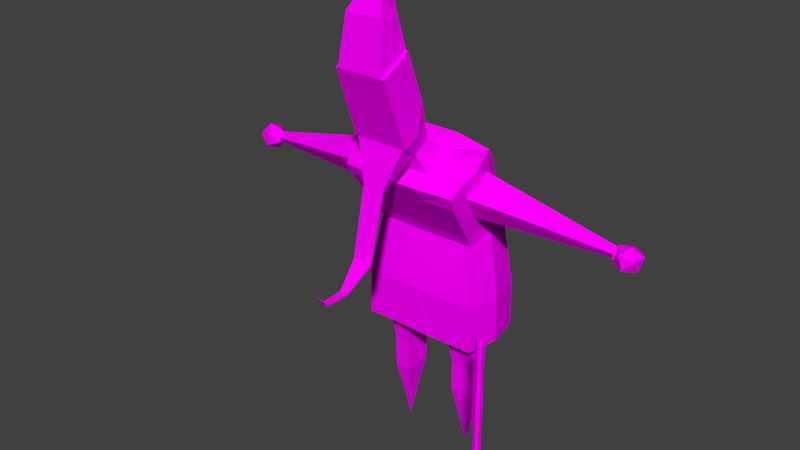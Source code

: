 # Source: NPC.blend  (saved by Blender 2.73.0; exported with 4.5.12 LTS)
import bpy
from mathutils import Matrix  # noqa: F401  (used for matrix-valued properties, if any)

bpy.ops.wm.read_factory_settings(use_empty=True)
scene = bpy.context.scene
scene.name = 'Scene'

# ---- collections
col_collection_1 = bpy.data.collections.new('Collection 1'); scene.collection.children.link(col_collection_1)

# ---- images (referenced by path relative to the original .blend; pixels are not part of the script)
import os
ASSET_DIR = os.environ.get("B2B_ASSET_DIR", "")  # directory of the original .blend (textures are referenced by path, not embedded)
HERE = os.path.dirname(os.path.abspath(__file__))  # packed textures are extracted next to this script under _unpacked/

def load_image(name, relpath, width, height, colorspace="sRGB"):
    """Load a texture the original file referenced (path relative to the .blend, or extracted next to this script)."""
    p = next((c for c in (os.path.join(HERE, relpath), os.path.join(ASSET_DIR, relpath)) if relpath and os.path.exists(c)), "")
    if p:
        img = bpy.data.images.load(p, check_existing=True)
        img.name = name
    else:  # same state as the original file: an image datablock whose file is absent (Cycles renders it pink)
        img = bpy.data.images.new(name, width, height)
        img.source = "FILE"
        img.filepath = "//" + (relpath or name)
    img.colorspace_settings.name = colorspace
    return img
img_npc_texture_psd = load_image('NPC_texture.psd', 'NPC_texture.psd', 1024, 1024, 'sRGB')

# ---- materials (node trees are filled in below, after node groups)
mat_npc = bpy.data.materials.new('NPC')
mat_npc.alpha_threshold = 0.0
mat_npc.roughness = 0.5
mat_npc.line_color = (0.0, 0.0, 0.0, 1.0)

# ---- material node trees
mat_npc.use_nodes = True; mat_npc.node_tree.nodes.clear()
_N = mat_npc.node_tree.nodes; _L = mat_npc.node_tree.links
n0 = _N.new('ShaderNodeOutputMaterial'); n0.name = 'Material Output'; n0.location = (300, 300)
n1 = _N.new('ShaderNodeBsdfDiffuse'); n1.name = 'Diffuse BSDF'; n1.location = (10, 300)
n2 = _N.new('ShaderNodeTexImage'); n2.name = 'Image Texture'; n2.location = (176, 123)
n2.width = 140
n2.image = img_npc_texture_psd
_L.new(n1.outputs[0], n0.inputs[0])
_L.new(n2.outputs[0], n1.inputs[0])
n0.is_active_output = True

# ---- world
world_world = bpy.data.worlds.new('World'); scene.world = world_world
world_world.color = (0.05088, 0.05088, 0.05088)
world_world.use_sun_shadow = False
world_world.sun_shadow_jitter_overblur = 0.0
world_world.cycles.sampling_method = 'MANUAL'
world_world.cycles.sample_map_resolution = 256

# ---- meshes
me_cylinder = bpy.data.meshes.new('Cylinder')
me_cylinder.from_pydata([(2.07, -0.009053, 1.891), (2.07, 3.388, 1.832), (2.129, 3.388, 1.861), (2.129, 3.388, 1.921), (2.07, 3.388, 1.95), (2.012, 3.388, 1.921), (2.012, 3.388, 1.861), (2.07, 0.4762, 1.845), (2.07, 0.9615, 1.826), (2.07, 1.447, 1.837), (2.07, 1.932, 1.848), (2.07, 2.417, 1.837), (2.07, 2.903, 1.847), (2.114, 2.903, 1.869), (2.123, 2.417, 1.864), (2.113, 1.932, 1.869), (2.123, 1.447, 1.864), (2.135, 0.9615, 1.858), (2.115, 0.4762, 1.868), (2.114, 2.903, 1.913), (2.123, 2.417, 1.918), (2.113, 1.932, 1.913), (2.123, 1.447, 1.918), (2.135, 0.9615, 1.924), (2.115, 0.4762, 1.914), (2.07, 2.903, 1.935), (2.07, 2.417, 1.945), (2.07, 1.932, 1.934), (2.07, 1.447, 1.945), (2.07, 0.9615, 1.957), (2.07, 0.4762, 1.937), (2.027, 2.903, 1.913), (2.017, 2.417, 1.918), (2.028, 1.932, 1.913), (2.017, 1.447, 1.918), (2.006, 0.9615, 1.924), (2.025, 0.4762, 1.914), (2.027, 2.903, 1.869), (2.017, 2.417, 1.864), (2.028, 1.932, 1.869), (2.017, 1.447, 1.864), (2.006, 0.9615, 1.858), (2.025, 0.4762, 1.868), (0.8955, 2.69, -0.5216), (0.8955, 2.69, 0.5216), (0.9043, 4.981, 0.1882), (0.9043, 4.536, 0.9835), (0.7951, 4.107, -0.239), (0.7951, 3.722, 0.455), (0.9043, 1.977, -0.5216), (0.914, 1.977, 0.5102), (0.1607, 1.977, -0.5216), (0.1607, 1.977, 0.5216), (0.7163, 1.977, -0.2879), (0.7163, 1.977, 0.2879), (0.3487, 1.977, -0.2879), (0.3487, 1.977, 0.2879), (0.4918, 0.469, 0.1101), (0.4122, 0.9717, 0.209), (0.4088, 1.474, 0.2133), (0.4088, 1.474, -0.2133), (0.4122, 0.9717, -0.209), (0.4918, 0.469, -0.1101), (0.5732, 0.469, 0.1101), (0.6528, 0.9717, 0.209), (0.6563, 1.474, 0.2133), (0.6563, 1.474, -0.2133), (0.6528, 0.9717, -0.209), (0.5732, 0.469, -0.1101), (0.9988, 2.69, -1.176e-07), (1.008, 4.814, 0.6074), (0.3128, 5.074, 0.8577), (0.8738, 3.914, 0.108), (1.008, 1.977, -8.643e-08), (0.1607, 1.977, -8.643e-08), (0.3049, 5.004, 0.9823), (0.8196, 1.977, -8.643e-08), (0.3487, 1.977, -8.643e-08), (0.7596, 1.474, -6.445e-08), (0.7562, 0.9717, -4.247e-08), (0.6766, 0.469, -2.05e-08), (0.4088, 1.474, -6.445e-08), (0.4122, 0.9717, -4.247e-08), (0.4918, 0.469, -2.05e-08), (0.7939, 3.947, -0.3278), (0.7939, 3.562, 0.3661), (0.8725, 3.754, 0.01912), (0.3644, 2.69, -0.5216), (0.3679, 5.067, 0.1513), (0.387, 4.107, -0.239), (0.3679, 1.977, -0.5216), (0.4511, 1.977, -0.2879), (0.4777, 1.474, -0.2133), (0.4792, 0.9717, -0.209), (0.5145, 0.469, -0.1101), (0.3966, 4.814, 0.6074), (0.3865, 3.947, -0.3278), (0.7074, 1.474, -0.1077), (0.704, 0.9717, -0.1055), (0.6244, 0.469, -0.05557), (0.9466, 2.69, -0.2634), (0.9555, 4.942, 0.3771), (0.8341, 4.011, -0.06719), (0.9555, 1.977, -0.2634), (0.7675, 1.977, -0.1454), (0.8328, 3.851, -0.1561), (0.3825, 4.911, 0.3816), (0.9471, 2.69, 0.2608), (0.956, 4.687, 0.8354), (0.8344, 3.818, 0.2815), (0.956, 1.977, 0.2608), (0.768, 1.977, 0.144), (0.7079, 1.474, 0.1067), (0.7045, 0.9717, 0.1045), (0.6249, 0.469, 0.05503), (0.8332, 3.658, 0.1926), (0.4126, 4.714, 0.8288), (0.3966, 6.342, 1.456), (0.3821, 6.469, 1.226), (0.3823, 6.215, 1.684), (0.3048, 5.143, 0.7319), (0.4247, 5.339, 1.05), (0.4081, 5.193, 1.312), (0.4079, 5.744, 0.9692), (0.8758, 4.816, 0.04937), (0.8758, 4.341, 0.9045), (0.9727, 4.579, 0.4769), (0.3729, 4.816, 0.04937), (0.9238, 4.699, 0.2611), (0.9242, 4.46, 0.6907), (0.9168, 4.203, 0.2686), (0.8731, 4.311, 0.0757), (0.8735, 4.097, 0.4596), (0.8302, 4.416, -0.1135), (0.8302, 3.991, 0.6506), (0.3808, 4.416, -0.1135), (2.906, 4.213, 0.2733), (2.893, 4.243, 0.2195), (2.893, 4.184, 0.3266), (2.892, 4.12, 0.2214), (2.881, 4.146, 0.1733), (2.881, 4.093, 0.269), (0.3348, 2.69, 0.5216), (0.338, 4.56, 1.063), (0.3643, 3.722, 0.455), (0.3478, 1.977, 0.5102), (0.4364, 1.977, 0.2879), (0.3639, 3.562, 0.3661), (0.4678, 1.474, 0.2133), (0.4696, 0.9717, 0.209), (0.5112, 0.469, 0.1101), (0.3504, 4.687, 0.8354), (0.3627, 6.342, 1.456), (0.3502, 6.469, 1.226), (0.3504, 6.215, 1.684), (0.2875, 5.004, 0.9823), (0.3714, 5.193, 1.312), (0.3449, 4.341, 0.9045), (0.3559, 3.991, 0.6506), (0.1534, 4.591, 1.405), (0.1655, 4.618, 1.453), (0.1395, 3.588, 1.68), (0.1488, 3.63, 1.686), (0.06416, 3.325, 2.054), (0.06151, 3.304, 2.063), (3.071, 4.034, 0.4103), (3.215, 4.182, 0.3725), (3.015, 4.237, 0.407), (2.892, 4.093, 0.3167), (3.015, 3.949, 0.2263), (3.215, 4.004, 0.2608), (3.126, 4.332, 0.2555), (2.926, 4.277, 0.221), (2.926, 4.099, 0.1093), (3.126, 4.044, 0.07476), (3.249, 4.188, 0.1651), (3.071, 4.246, 0.07147), (0.5416, -0.009183, -7.708e-05), (0.04842, 7.847, -0.1698), (0.2943, 6.857, 1.428), (0.2858, 6.787, 1.263), (0.2859, 6.926, 1.592), (0.141, 7.154, 1.303), (0.1402, 7.064, 1.199), (0.1402, 7.242, 1.405), (0.0695, 7.491, 1.01), (0.06998, 7.409, 0.9593), (0.06997, 7.572, 1.061), (0.05447, 7.692, 0.6865), (0.05423, 7.613, 0.6558), (0.05423, 7.77, 0.717), (0.05328, 7.843, 0.2992), (0.0531, 7.777, 0.2986), (0.0531, 7.908, 0.2999), (0.05251, 7.845, 0.0516), (0.05236, 7.79, 0.05108), (0.05236, 7.9, 0.0521), (-0.8955, 2.69, -0.5216), (-0.8857, 2.69, 0.5102), (-0.9043, 4.981, 0.1882), (-0.8946, 4.536, 0.9721), (-2.328e-07, 2.69, -0.5216), (-2.328e-07, 2.69, 0.5216), (-2.328e-07, 5.067, 0.1513), (-2.328e-07, 4.56, 1.063), (-0.7951, 4.107, -0.239), (-0.7854, 3.722, 0.4435), (-2.328e-07, 4.107, -0.239), (-2.328e-07, 3.722, 0.455), (-0.9043, 1.977, -0.5216), (-0.8946, 1.977, 0.5102), (-2.328e-07, 1.977, -0.5216), (-2.328e-07, 1.977, 0.5216), (-0.1607, 1.977, -0.5216), (-0.1607, 1.977, 0.5216), (-0.7163, 1.977, -0.2879), (-0.7163, 1.977, 0.2879), (-0.3487, 1.977, -0.2879), (-0.3487, 1.977, 0.2879), (-0.4918, 0.469, 0.1101), (-0.4122, 0.9717, 0.209), (-0.4088, 1.474, 0.2133), (-0.4088, 1.474, -0.2133), (-0.4122, 0.9717, -0.209), (-0.4918, 0.469, -0.1101), (-0.5732, 0.469, 0.1101), (-0.6528, 0.9717, 0.209), (-0.6563, 1.474, 0.2133), (-0.6563, 1.474, -0.2133), (-0.6528, 0.9717, -0.209), (-0.5732, 0.469, -0.1101), (-0.9988, 2.69, -1.176e-07), (-1.008, 4.814, 0.6074), (-0.3128, 5.074, 0.8577), (-0.8738, 3.914, 0.108), (-1.008, 1.977, -8.643e-08), (-2.328e-07, 1.977, -8.643e-08), (-0.1607, 1.977, -8.643e-08), (-0.3049, 5.004, 0.9823), (-0.8196, 1.977, -8.643e-08), (-0.3487, 1.977, -8.643e-08), (-0.7596, 1.474, -6.445e-08), (-0.7562, 0.9717, -4.247e-08), (-0.6766, 0.469, -2.05e-08), (-0.4088, 1.474, -6.445e-08), (-0.4122, 0.9717, -4.247e-08), (-0.4918, 0.469, -2.05e-08), (-2.328e-07, 3.562, 0.3661), (-0.7939, 3.947, -0.3278), (-0.7842, 3.562, 0.3546), (-2.328e-07, 3.947, -0.3278), (-0.8725, 3.754, 0.01912), (-0.3966, 4.814, 0.6074), (-0.7074, 1.474, -0.1077), (-0.704, 0.9717, -0.1055), (-0.6244, 0.469, -0.05557), (-0.9466, 2.69, -0.2634), (-0.9555, 4.942, 0.3771), (-2.328e-07, 4.942, 0.3771), (-0.8341, 4.011, -0.06719), (-0.9555, 1.977, -0.2634), (-0.7675, 1.977, -0.1454), (-0.8328, 3.851, -0.1561), (-0.3825, 4.911, 0.3816), (-0.9471, 2.69, 0.2608), (-0.956, 4.687, 0.8354), (-2.328e-07, 4.687, 0.8354), (-0.8344, 3.818, 0.2815), (-0.956, 1.977, 0.2608), (-0.768, 1.977, 0.144), (-0.7079, 1.474, 0.1067), (-0.7045, 0.9717, 0.1045), (-0.6249, 0.469, 0.05503), (-0.8332, 3.658, 0.1926), (-0.4126, 4.714, 0.8288), (-2.328e-07, 7.064, 1.199), (-0.3966, 6.342, 1.456), (-2.328e-07, 6.469, 1.226), (-0.3821, 6.469, 1.226), (-2.328e-07, 6.215, 1.684), (-0.3823, 6.215, 1.684), (-0.3048, 5.143, 0.7319), (-2.328e-07, 5.004, 0.9823), (-2.328e-07, 5.143, 0.7319), (-0.4247, 5.339, 1.05), (-0.4081, 5.193, 1.312), (-2.328e-07, 5.744, 0.9692), (-0.4079, 5.744, 0.9692), (-2.328e-07, 5.193, 1.312), (-0.8758, 4.816, 0.04937), (-0.8661, 4.341, 0.8931), (-2.328e-07, 4.816, 0.04937), (-2.328e-07, 4.341, 0.9045), (-0.9727, 4.579, 0.4769), (-0.9238, 4.699, 0.2611), (-0.9242, 4.46, 0.6907), (-2.328e-07, 3.991, 0.6506), (-0.9165, 4.203, 0.2782), (-0.8728, 4.311, 0.08533), (-0.8735, 4.097, 0.4596), (-0.8302, 4.416, -0.1135), (-0.8205, 3.991, 0.6392), (-2.328e-07, 4.416, -0.1135), (-2.906, 4.213, 0.2733), (-2.893, 4.243, 0.2195), (-2.893, 4.184, 0.3266), (-2.892, 4.12, 0.2214), (-2.881, 4.146, 0.1733), (-2.881, 4.093, 0.269), (-2.328e-07, 7.613, 0.6558), (-0.3348, 2.69, -0.5216), (-0.3348, 2.69, 0.5216), (-0.338, 5.067, 0.1513), (-0.3283, 4.56, 1.052), (-0.3643, 3.722, 0.455), (-0.3643, 4.107, -0.239), (-0.338, 1.977, -0.5216), (-0.3283, 1.977, 0.5102), (-0.4364, 1.977, -0.2879), (-0.4364, 1.977, 0.2879), (-0.4678, 1.474, -0.2133), (-0.4696, 0.9717, -0.209), (-0.5112, 0.469, -0.1101), (-0.3639, 3.947, -0.3278), (-0.3639, 3.562, 0.3661), (-0.4678, 1.474, 0.2133), (-0.4696, 0.9717, 0.209), (-0.5112, 0.469, 0.1101), (-0.3502, 4.942, 0.3771), (-0.3504, 4.687, 0.8354), (-0.3627, 6.342, 1.456), (-0.3502, 6.469, 1.226), (-0.3504, 6.215, 1.684), (-0.2875, 5.004, 0.9823), (-0.2874, 5.143, 0.7319), (-0.3714, 5.193, 1.312), (-0.3712, 5.744, 0.9692), (-0.3449, 4.341, 0.9045), (-0.3449, 4.816, 0.04937), (-0.3559, 3.991, 0.6506), (-0.3559, 4.416, -0.1135), (-2.328e-07, 4.591, 1.405), (-2.328e-07, 4.618, 1.453), (-0.1534, 4.591, 1.405), (-0.1655, 4.618, 1.453), (-2.328e-07, 3.588, 1.68), (-2.328e-07, 3.63, 1.686), (-0.1395, 3.588, 1.68), (-0.1488, 3.63, 1.686), (-2.328e-07, 3.522, 2.589), (-0.04642, 3.304, 2.421), (-0.04842, 3.324, 2.411), (0.04642, 3.304, 2.421), (0.04842, 3.324, 2.411), (-2.328e-07, 3.304, 2.421), (-2.328e-07, 3.324, 2.411), (-0.06416, 3.325, 2.054), (-0.06151, 3.304, 2.063), (-2.328e-07, 3.325, 2.054), (-2.328e-07, 3.304, 2.063), (-3.071, 4.034, 0.4103), (-3.215, 4.182, 0.3725), (-3.015, 4.237, 0.407), (-2.892, 4.093, 0.3167), (-3.015, 3.949, 0.2263), (-3.215, 4.004, 0.2608), (-3.126, 4.332, 0.2555), (-2.926, 4.277, 0.221), (-2.926, 4.099, 0.1093), (-3.126, 4.044, 0.07476), (-3.249, 4.188, 0.1651), (-3.071, 4.246, 0.07147), (-0.5416, -0.009183, -7.708e-05), (-0.04842, 7.847, -0.1698), (-2.328e-07, 6.787, 1.263), (-2.328e-07, 6.926, 1.592), (-2.328e-07, 7.409, 0.9593), (-0.2943, 6.857, 1.428), (-0.2858, 6.787, 1.263), (-0.2859, 6.926, 1.592), (-2.328e-07, 7.242, 1.405), (-2.328e-07, 7.79, 0.05108), (-0.141, 7.154, 1.303), (-0.1402, 7.064, 1.199), (-0.1402, 7.242, 1.405), (-2.328e-07, 7.572, 1.061), (-2.328e-07, 7.777, 0.2986), (-0.0695, 7.491, 1.01), (-0.06998, 7.409, 0.9593), (-0.06997, 7.572, 1.061), (-2.328e-07, 7.77, 0.717), (-0.05447, 7.692, 0.6865), (-0.05423, 7.613, 0.6558), (-0.05423, 7.77, 0.717), (-2.328e-07, 7.908, 0.2999), (-0.05328, 7.843, 0.2992), (-0.0531, 7.777, 0.2986), (-0.0531, 7.908, 0.2999), (-2.328e-07, 7.9, 0.0521), (-0.05251, 7.845, 0.0516), (-0.05236, 7.79, 0.05108), (-0.05236, 7.9, 0.0521), (-0.3512, 6.436, 1.214), (-0.3833, 6.436, 1.214)], [], [(12, 1, 2, 13), (13, 2, 3, 19), (19, 3, 4, 25), (25, 4, 5, 31), (2, 1, 6, 5, 4, 3), (37, 6, 1, 12), (31, 5, 6, 37), (36, 35, 41, 42), (35, 34, 40, 41), (34, 33, 39, 40), (33, 32, 38, 39), (32, 31, 37, 38), (42, 41, 8, 7), (41, 40, 9, 8), (40, 39, 10, 9), (39, 38, 11, 10), (38, 37, 12, 11), (30, 29, 35, 36), (29, 28, 34, 35), (28, 27, 33, 34), (27, 26, 32, 33), (26, 25, 31, 32), (24, 23, 29, 30), (23, 22, 28, 29), (22, 21, 27, 28), (21, 20, 26, 27), (20, 19, 25, 26), (18, 17, 23, 24), (17, 16, 22, 23), (16, 15, 21, 22), (15, 14, 20, 21), (14, 13, 19, 20), (7, 8, 17, 18), (8, 9, 16, 17), (9, 10, 15, 16), (10, 11, 14, 15), (11, 12, 13, 14), (0, 36, 42), (0, 42, 7), (0, 30, 36), (0, 24, 30), (0, 18, 24), (0, 7, 18), (129, 108, 46, 125), (115, 109, 48, 85), (180, 374, 275, 183), (87, 43, 49, 90), (107, 44, 50, 110), (57, 83, 177), (51, 74, 236, 211), (266, 151, 155, 282), (151, 266, 204, 143), (158, 296, 208, 144), (157, 292, 296, 158), (145, 52, 56, 146), (90, 49, 53, 91), (110, 50, 54, 111), (111, 54, 65, 112), (112, 65, 64, 113), (113, 64, 63, 114), (91, 53, 66, 92), (92, 66, 67, 93), (93, 67, 68, 94), (146, 56, 59, 148), (148, 59, 58, 149), (149, 58, 57, 150), (74, 51, 55, 77), (77, 55, 60, 81), (81, 60, 61, 82), (74, 52, 212, 236), (58, 82, 83, 57), (59, 81, 82, 58), (98, 79, 80, 99), (97, 78, 79, 98), (104, 76, 78, 97), (103, 73, 76, 104), (56, 77, 81, 59), (100, 69, 73, 103), (105, 102, 72, 86), (287, 403, 402, 336), (128, 101, 70, 126), (100, 105, 86, 69), (142, 202, 212, 52, 145), (107, 115, 85, 44), (83, 62, 177), (64, 149, 150, 63), (47, 84, 96, 89), (101, 106, 95, 70), (65, 148, 149, 64), (54, 146, 148, 65), (50, 145, 146, 54), (96, 250, 207, 89), (61, 93, 94, 62), (60, 92, 93, 61), (55, 91, 92, 60), (134, 158, 144, 48), (84, 43, 87, 96), (125, 157, 158, 134), (44, 142, 145, 50), (48, 144, 147, 85), (46, 143, 157, 125), (133, 47, 89, 135), (51, 90, 91, 55), (45, 88, 106, 101), (43, 84, 105, 100), (124, 45, 101, 128), (84, 47, 102, 105), (277, 374, 180, 153), (43, 100, 103, 49), (49, 103, 104, 53), (53, 104, 97, 66), (66, 97, 98, 67), (67, 98, 99, 68), (70, 95, 116, 108), (69, 86, 115, 107), (79, 113, 114, 80), (78, 112, 113, 79), (76, 111, 112, 78), (73, 110, 111, 76), (156, 154, 279, 288), (69, 107, 110, 73), (86, 72, 109, 115), (335, 332, 280, 285), (126, 70, 108, 129), (183, 275, 376, 186), (184, 380, 375, 181), (121, 123, 118, 117), (95, 106, 120, 71), (151, 116, 75, 155), (116, 95, 71, 75), (71, 120, 123, 121), (155, 75, 122, 156), (75, 71, 121, 122), (130, 131, 140, 139), (133, 124, 128, 131), (45, 124, 127, 88), (63, 150, 177), (132, 130, 139, 141), (288, 342, 160, 156), (132, 129, 125, 134), (109, 132, 134, 48), (144, 208, 247, 147), (102, 131, 130, 72), (116, 151, 143, 46, 108), (47, 133, 131, 102), (72, 130, 132, 109), (124, 133, 135, 127), (129, 132, 141, 138), (131, 128, 137, 140), (128, 126, 136, 137), (126, 129, 138, 136), (154, 152, 179, 181), (152, 153, 180, 179), (127, 291, 203, 88), (283, 286, 123, 120), (106, 258, 283, 120), (155, 156, 160, 159), (88, 203, 258, 106), (143, 204, 292, 157), (117, 152, 154, 119), (118, 153, 152, 117), (51, 211, 201, 87, 90), (286, 277, 153, 118, 123), (87, 201, 250, 96), (89, 207, 302, 135), (62, 94, 177), (159, 160, 162, 161), (282, 155, 159, 341), (342, 346, 162, 160), (341, 159, 161, 345), (162, 346, 358, 163), (345, 161, 164, 359), (161, 162, 163, 164), (165, 166, 167), (166, 165, 170), (165, 167, 168), (165, 168, 169), (165, 169, 170), (166, 170, 175), (167, 166, 171), (168, 167, 172), (169, 168, 173), (170, 169, 174), (166, 175, 171), (167, 171, 172), (169, 173, 174), (170, 174, 175), (171, 175, 176), (172, 171, 176), (173, 172, 176), (174, 173, 176), (175, 174, 176), (140, 137, 172, 173), (138, 168, 172, 136), (136, 172, 137), (168, 138, 141, 139, 140, 173), (150, 57, 177), (82, 61, 62, 83), (114, 63, 177), (214, 218, 240, 237), (245, 246, 224, 223), (99, 80, 177), (198, 311, 324, 249), (94, 68, 177), (80, 114, 177), (68, 99, 177), (186, 376, 309, 189), (187, 385, 380, 184), (181, 179, 182, 184), (179, 180, 183, 182), (189, 309, 386, 192), (190, 390, 385, 187), (184, 182, 185, 187), (182, 183, 186, 185), (192, 386, 381, 195), (193, 394, 390, 190), (187, 185, 188, 190), (185, 186, 189, 188), (195, 381, 178), (196, 398, 394, 193), (190, 188, 191, 193), (188, 189, 192, 191), (205, 315, 323, 248), (178, 398, 196), (193, 191, 194, 196), (191, 192, 195, 194), (181, 375, 279, 154), (196, 194, 178), (194, 195, 178), (295, 290, 200, 265), (312, 328, 258, 203), (273, 249, 206, 267), (378, 383, 275, 374), (263, 328, 312, 199, 257), (264, 268, 210, 198), (219, 372, 246), (213, 211, 236, 237), (266, 282, 333, 329), (313, 204, 266, 329), (314, 208, 296, 339), (339, 296, 292, 337), (317, 319, 218, 214), (248, 323, 310, 197), (268, 269, 216, 210), (269, 270, 227, 216), (270, 271, 226, 227), (271, 272, 225, 226), (316, 318, 215, 209), (318, 320, 228, 215), (320, 321, 229, 228), (319, 325, 221, 218), (325, 326, 220, 221), (326, 327, 219, 220), (237, 240, 217, 213), (240, 244, 222, 217), (244, 245, 223, 222), (237, 236, 212, 214), (220, 219, 246, 245), (221, 220, 245, 244), (254, 255, 243, 242), (253, 254, 242, 241), (261, 253, 241, 239), (260, 261, 239, 235), (328, 334, 283, 258), (218, 221, 244, 240), (256, 260, 235, 231), (312, 203, 291, 338), (262, 251, 234, 259), (285, 280, 276, 284), (294, 293, 232, 257), (256, 231, 251, 262), (323, 250, 201, 310), (214, 212, 202, 311, 317), (264, 198, 249, 273), (246, 372, 224), (225, 327, 326, 226), (321, 322, 230, 229), (257, 232, 252, 263), (226, 326, 325, 227), (227, 325, 319, 216), (216, 319, 317, 210), (206, 314, 339, 301), (199, 312, 338, 289), (301, 339, 337, 290), (210, 317, 311, 198), (249, 324, 314, 206), (290, 337, 313, 200), (372, 230, 322), (289, 338, 340, 300), (197, 256, 262, 248), (289, 294, 257, 199), (248, 262, 259, 205), (374, 277, 331, 378), (197, 209, 260, 256), (209, 215, 261, 260), (215, 228, 253, 261), (228, 229, 254, 253), (229, 230, 255, 254), (232, 265, 274, 252), (231, 264, 273, 251), (242, 243, 272, 271), (241, 242, 271, 270), (239, 241, 270, 269), (235, 239, 269, 268), (335, 288, 279, 332), (231, 235, 268, 264), (251, 273, 267, 234), (293, 295, 265, 232), (383, 388, 376, 275), (277, 286, 336, 402, 331), (379, 375, 380, 384), (284, 276, 278, 403, 287), (252, 233, 281, 263), (286, 283, 334, 336), (329, 333, 238, 274), (274, 238, 233, 252), (233, 284, 287, 281), (333, 335, 285, 238), (238, 285, 284, 233), (338, 291, 302, 340), (297, 306, 307, 298), (300, 298, 294, 289), (310, 316, 209, 197), (225, 372, 327), (299, 308, 306, 297), (342, 288, 335, 344), (315, 207, 250, 323), (299, 301, 290, 295), (267, 206, 301, 299), (324, 247, 208, 314), (259, 234, 297, 298), (200, 313, 329, 274, 265), (205, 259, 298, 300), (234, 267, 299, 297), (300, 340, 315, 205), (340, 302, 207, 315), (295, 305, 308, 299), (298, 307, 304, 294), (294, 304, 303, 293), (293, 303, 305, 295), (332, 379, 377, 330), (330, 377, 378, 331), (281, 287, 336, 334), (333, 343, 344, 335), (263, 281, 334, 328), (337, 292, 204, 313), (276, 280, 332, 330), (278, 276, 330, 331), (213, 217, 318, 316), (217, 222, 320, 318), (222, 223, 321, 320), (223, 224, 322, 321), (156, 122, 119, 154), (343, 347, 348, 344), (282, 341, 343, 333), (346, 342, 344, 348), (341, 345, 347, 343), (356, 358, 346, 348), (359, 357, 347, 345), (357, 359, 354, 350), (163, 358, 355, 353), (359, 164, 352, 354), (356, 357, 350, 351), (164, 163, 353, 352), (358, 356, 351, 355), (147, 247, 202, 142), (347, 357, 356, 348), (360, 362, 361), (361, 365, 360), (360, 363, 362), (360, 364, 363), (360, 365, 364), (361, 370, 365), (362, 366, 361), (363, 367, 362), (364, 368, 363), (365, 369, 364), (361, 366, 370), (362, 367, 366), (364, 369, 368), (365, 370, 369), (366, 371, 370), (367, 371, 366), (368, 371, 367), (369, 371, 368), (370, 371, 369), (307, 368, 367, 304), (305, 303, 367, 363), (303, 304, 367), (363, 368, 307, 306, 308, 305), (327, 372, 219), (135, 302, 291, 127), (272, 372, 225), (85, 147, 142, 44), (52, 74, 77, 56), (255, 372, 243), (243, 372, 272), (224, 372, 322), (230, 372, 255), (388, 392, 309, 376), (384, 380, 385, 389), (379, 384, 382, 377), (377, 382, 383, 378), (392, 396, 386, 309), (389, 385, 390, 393), (384, 389, 387, 382), (382, 387, 388, 383), (396, 400, 381, 386), (393, 390, 394, 397), (389, 393, 391, 387), (387, 391, 392, 388), (400, 373, 381), (397, 394, 398, 401), (393, 397, 395, 391), (391, 395, 396, 392), (401, 398, 373), (397, 401, 399, 395), (395, 399, 400, 396), (311, 202, 247, 324), (332, 279, 375, 379), (401, 373, 399), (399, 373, 400), (213, 316, 310, 201, 211), (355, 351, 349), (350, 354, 349), (352, 353, 349), (351, 350, 349), (354, 352, 349), (353, 355, 349), (403, 278, 331, 402), (398, 178, 381), (373, 398, 381), (122, 121, 117, 119)])
_uv = me_cylinder.uv_layers.new(name='UVMap')
_uv.uv.foreach_set('vector', [0.5408, 0.8354, 0.5371, 0.8354, 0.5379, 0.8244, 0.5414, 0.8272, 0.1345, 0.8362, 0.136, 0.8394, 0.1232, 0.8394, 0.1249, 0.8362, 0.1102, 0.8432, 0.1066, 0.846, 0.105, 0.835, 0.109, 0.835, 0.109, 0.835, 0.105, 0.835, 0.1066, 0.824, 0.1102, 0.8268, 0.7885, 0.4024, 0.7996, 0.4088, 0.7996, 0.4214, 0.7885, 0.4278, 0.7774, 0.4214, 0.7774, 0.4088, 0.5414, 0.8436, 0.5379, 0.8464, 0.5371, 0.8354, 0.5408, 0.8354, 0.7797, 0.4308, 0.778, 0.4278, 0.7909, 0.4278, 0.7893, 0.4308, 0.7896, 0.3787, 0.7896, 0.3745, 0.8019, 0.3814, 0.7982, 0.3836, 0.7774, 0.4442, 0.7787, 0.4408, 0.7903, 0.4408, 0.7915, 0.4442, 0.7787, 0.4408, 0.7798, 0.4374, 0.7892, 0.4374, 0.7903, 0.4408, 0.7798, 0.4374, 0.7787, 0.4342, 0.7903, 0.4342, 0.7892, 0.4374, 0.7787, 0.4342, 0.7797, 0.4308, 0.7893, 0.4308, 0.7903, 0.4342, 0.7982, 0.3836, 0.8019, 0.3814, 0.8019, 0.3954, 0.7982, 0.3933, 0.5543, 0.8475, 0.5512, 0.8453, 0.5504, 0.8354, 0.5534, 0.8354, 0.5512, 0.8453, 0.548, 0.8434, 0.5474, 0.8354, 0.5504, 0.8354, 0.548, 0.8434, 0.5446, 0.8453, 0.5438, 0.8354, 0.5474, 0.8354, 0.5446, 0.8453, 0.5414, 0.8436, 0.5408, 0.8354, 0.5438, 0.8354, 0.7811, 0.3836, 0.7774, 0.3814, 0.7896, 0.3745, 0.7896, 0.3787, 0.1207, 0.8351, 0.1181, 0.835, 0.1196, 0.8251, 0.1225, 0.8229, 0.1181, 0.835, 0.1155, 0.835, 0.1167, 0.827, 0.1196, 0.8251, 0.1155, 0.835, 0.1117, 0.835, 0.1132, 0.8251, 0.1167, 0.827, 0.1117, 0.835, 0.109, 0.835, 0.1102, 0.8268, 0.1132, 0.8251, 0.7811, 0.3933, 0.7774, 0.3954, 0.7774, 0.3814, 0.7811, 0.3836, 0.1225, 0.8471, 0.1196, 0.845, 0.1181, 0.835, 0.1207, 0.8351, 0.1196, 0.845, 0.1167, 0.843, 0.1155, 0.835, 0.1181, 0.835, 0.1167, 0.843, 0.1132, 0.845, 0.1117, 0.835, 0.1155, 0.835, 0.1132, 0.845, 0.1102, 0.8432, 0.109, 0.835, 0.1117, 0.835, 0.7896, 0.3982, 0.7896, 0.4024, 0.7774, 0.3954, 0.7811, 0.3933, 0.1367, 0.8229, 0.1354, 0.8263, 0.1238, 0.8263, 0.1225, 0.8229, 0.1354, 0.8263, 0.1344, 0.8297, 0.125, 0.8297, 0.1238, 0.8263, 0.1344, 0.8297, 0.1354, 0.8329, 0.1238, 0.8329, 0.125, 0.8297, 0.1354, 0.8329, 0.1345, 0.8362, 0.1249, 0.8362, 0.1238, 0.8329, 0.7982, 0.3933, 0.8019, 0.3954, 0.7896, 0.4024, 0.7896, 0.3982, 0.5534, 0.8354, 0.5504, 0.8354, 0.5512, 0.8255, 0.5543, 0.8233, 0.5504, 0.8354, 0.5474, 0.8354, 0.548, 0.8274, 0.5512, 0.8255, 0.5474, 0.8354, 0.5438, 0.8354, 0.5446, 0.8255, 0.548, 0.8274, 0.5438, 0.8354, 0.5408, 0.8354, 0.5414, 0.8272, 0.5446, 0.8255, 0.7896, 0.3884, 0.7896, 0.3787, 0.7982, 0.3836, 0.7896, 0.3884, 0.7982, 0.3836, 0.7982, 0.3933, 0.7896, 0.3884, 0.7811, 0.3836, 0.7896, 0.3787, 0.7896, 0.3884, 0.7811, 0.3933, 0.7811, 0.3836, 0.7896, 0.3884, 0.7896, 0.3982, 0.7811, 0.3933, 0.7896, 0.3884, 0.7982, 0.3933, 0.7896, 0.3982, 0.4805, 0.7952, 0.4794, 0.7638, 0.4941, 0.7341, 0.4968, 0.7516, 0.4808, 0.9029, 0.4836, 0.8842, 0.4968, 0.8487, 0.4941, 0.8675, 0.7945, 0.7559, 0.7406, 0.7482, 0.7426, 0.7346, 0.769, 0.7384, 0.1382, 0.6173, 0.1382, 0.7171, 0.1334, 0.7188, 0.1334, 0.618, 0.8, 0.614, 0.8005, 0.6694, 0.7955, 0.667, 0.795, 0.614, 0.5472, 0.7552, 0.5472, 0.7787, 0.5377, 0.7787, 0.2257, 0.2196, 0.1128, 0.2196, 0.1128, 0.1894, 0.2257, 0.1894, 0.5034, 0.02162, 0.5702, 0.02108, 0.5585, 0.05253, 0.5037, 0.05297, 0.275, 0.1236, 0.275, 0.1894, 0.2257, 0.1894, 0.2257, 0.1259, 0.5128, 0.6304, 0.5122, 0.5635, 0.5546, 0.5632, 0.5552, 0.6316, 0.4579, 0.6288, 0.4573, 0.5639, 0.5122, 0.5635, 0.5128, 0.6304, 0.002474, 0.2548, 6.652e-08, 0.2196, 0.05056, 0.255, 0.05056, 0.2714, 0.2257, 0.2586, 0.2257, 0.3594, 0.1751, 0.3241, 0.1751, 0.2742, 0.05642, 0.3691, 0.002474, 0.3612, 0.05056, 0.3241, 0.0817, 0.3338, 0.008078, 0.8229, 0.03922, 0.8326, 0.02307, 0.8439, 0.0, 0.8342, 0.3385, 0.8484, 0.3385, 0.8259, 0.3419, 0.8269, 0.3419, 0.8489, 0.499, 0.8692, 0.4968, 0.8449, 0.5204, 0.8563, 0.5174, 0.8713, 0.1751, 0.2742, 0.1751, 0.3241, 0.159, 0.3128, 0.159, 0.2792, 0.3315, 0.8594, 0.3315, 0.8259, 0.3351, 0.8265, 0.3351, 0.8592, 0.5496, 0.8233, 0.5165, 0.8233, 0.5317, 0.8022, 0.5429, 0.8022, 0.03922, 0.8853, 0.03922, 0.9017, 0.02307, 0.8905, 0.02307, 0.8794, 0.5543, 0.8344, 0.5543, 0.8233, 0.5578, 0.824, 0.5578, 0.8347, 0.5275, 0.8285, 0.5371, 0.8233, 0.534, 0.849, 0.5307, 0.8508, 0.1128, 0.2196, 0.2257, 0.2196, 0.1751, 0.255, 0.1128, 0.255, 0.1128, 0.255, 0.1751, 0.255, 0.159, 0.2662, 0.1128, 0.2662, 0.8811, 0.3885, 0.8811, 0.3429, 0.8845, 0.3439, 0.8845, 0.3885, 0.1128, 0.2196, 6.652e-08, 0.2196, 2.217e-08, 0.1894, 0.1128, 0.1894, 0.5623, 0.7341, 0.5623, 0.7787, 0.5472, 0.7787, 0.5472, 0.7552, 0.8811, 0.434, 0.8811, 0.3885, 0.8845, 0.3885, 0.8845, 0.4331, 0.5068, 0.8012, 0.4968, 0.7787, 0.512, 0.7787, 0.5219, 0.7906, 0.7982, 0.6922, 0.7979, 0.7154, 0.7945, 0.7154, 0.7948, 0.6927, 0.1443, 0.3337, 0.1128, 0.3435, 0.1128, 0.3322, 0.1361, 0.3224, 0.1698, 0.369, 0.1128, 0.3788, 0.1128, 0.3435, 0.1443, 0.3337, 0.05056, 0.255, 0.1128, 0.255, 0.1128, 0.2662, 0.06671, 0.2662, 0.8, 0.5021, 0.7994, 0.5586, 0.7945, 0.5586, 0.795, 0.5022, 0.4546, 0.8122, 0.4543, 0.8311, 0.4468, 0.8685, 0.447, 0.8496, 0.7374, 0.5732, 0.7327, 0.6254, 0.7266, 0.6254, 0.7304, 0.5732, 0.2814, 0.8262, 0.2821, 0.8512, 0.2793, 0.9005, 0.2788, 0.8725, 0.4329, 0.7892, 0.4546, 0.8122, 0.447, 0.8496, 0.4229, 0.8454, 0.8026, 0.6056, 0.8026, 0.5426, 0.8074, 0.5426, 0.8074, 0.5728, 0.808, 0.608, 0.4328, 0.9011, 0.4545, 0.8866, 0.462, 0.9236, 0.4426, 0.9568, 0.5472, 0.7787, 0.5472, 0.8022, 0.5377, 0.7787, 0.4968, 0.8449, 0.5275, 0.8285, 0.5307, 0.8508, 0.5204, 0.8563, 0.1995, 0.6983, 0.1802, 0.698, 0.1802, 0.6215, 0.1995, 0.6216, 0.3741, 0.009808, 0.3732, 0.1175, 0.3243, 0.1149, 0.3243, 0.0, 0.5543, 0.8698, 0.5543, 0.8344, 0.5578, 0.8347, 0.5578, 0.8692, 0.03922, 0.8326, 0.03922, 0.8853, 0.02307, 0.8794, 0.02307, 0.8439, 0.002474, 0.3612, 0.002474, 0.2548, 0.05056, 0.2714, 0.05056, 0.3241, 0.1802, 0.6215, 0.1802, 0.5488, 0.1995, 0.5488, 0.1995, 0.6216, 0.5623, 0.8233, 0.5496, 0.8233, 0.5429, 0.8022, 0.5472, 0.8022, 0.3315, 0.8724, 0.3315, 0.8594, 0.3351, 0.8592, 0.3351, 0.8718, 0.1751, 0.255, 0.1751, 0.2742, 0.159, 0.2792, 0.159, 0.2662, 0.5136, 0.7196, 0.5128, 0.6304, 0.5552, 0.6316, 0.5558, 0.7126, 0.1802, 0.698, 0.1383, 0.7171, 0.1383, 0.6173, 0.1802, 0.6215, 0.4587, 0.7286, 0.4579, 0.6288, 0.5128, 0.6304, 0.5136, 0.7196, 0.8026, 0.7109, 0.8026, 0.6056, 0.808, 0.608, 0.808, 0.7144, 0.5558, 0.7126, 0.5552, 0.6316, 0.5744, 0.6314, 0.5751, 0.7122, 0.4417, 0.7341, 0.4235, 0.6278, 0.4579, 0.6288, 0.4587, 0.7286, 0.2266, 0.7049, 0.1995, 0.6983, 0.1995, 0.6216, 0.2266, 0.6204, 0.2257, 0.2196, 0.2257, 0.2586, 0.1751, 0.2742, 0.1751, 0.255, 0.415, 0.01943, 0.4229, 0.1203, 0.3732, 0.1175, 0.3741, 0.009808, 0.4426, 0.7341, 0.462, 0.7755, 0.4546, 0.8122, 0.4329, 0.7892, 0.284, 0.7808, 0.284, 0.8106, 0.2821, 0.8512, 0.2814, 0.8262, 0.462, 0.7755, 0.4617, 0.7945, 0.4543, 0.8311, 0.4546, 0.8122, 0.9461, 0.7447, 0.9461, 0.7528, 0.8917, 0.7528, 0.8794, 0.7447, 0.8005, 0.4467, 0.8, 0.5021, 0.795, 0.5022, 0.7956, 0.4468, 0.2257, 0.3594, 0.1698, 0.369, 0.1443, 0.3337, 0.1751, 0.3241, 0.1751, 0.3241, 0.1443, 0.3337, 0.1361, 0.3224, 0.159, 0.3128, 0.7986, 0.6694, 0.7982, 0.6922, 0.7948, 0.6927, 0.7952, 0.6703, 0.5165, 0.8233, 0.5068, 0.8012, 0.5219, 0.7906, 0.5317, 0.8022, 0.3243, 0.0, 0.3243, 0.1149, 0.2764, 0.1119, 0.275, 0.009713, 0.4229, 0.8454, 0.447, 0.8496, 0.4545, 0.8866, 0.4328, 0.9011, 0.4968, 0.7787, 0.5067, 0.7564, 0.5218, 0.7669, 0.512, 0.7787, 0.7979, 0.7154, 0.7986, 0.7379, 0.7952, 0.7375, 0.7945, 0.7154, 0.1128, 0.3435, 0.0817, 0.3338, 0.08978, 0.3225, 0.1128, 0.3322, 0.1128, 0.3788, 0.05642, 0.3691, 0.0817, 0.3338, 0.1128, 0.3435, 0.582, 0.7258, 0.6624, 0.7297, 0.6624, 0.7956, 0.582, 0.7956, 0.7994, 0.5586, 0.8, 0.614, 0.795, 0.614, 0.7945, 0.5586, 0.4676, 0.9384, 0.4703, 0.9196, 0.4836, 0.8842, 0.4808, 0.9029, 0.4336, 0.124, 0.4382, 0.2033, 0.4322, 0.2033, 0.4266, 0.1241, 0.4642, 0.8389, 0.462, 0.8103, 0.4794, 0.7638, 0.4805, 0.7952, 0.769, 0.7384, 0.7426, 0.7346, 0.7501, 0.6839, 0.7633, 0.6858, 0.9194, 0.783, 0.9461, 0.783, 0.9461, 0.8229, 0.8917, 0.8229, 0.5808, 0.703, 0.5766, 0.72, 0.5751, 0.665, 0.5808, 0.6161, 0.04225, 0.8711, 0.04493, 0.8229, 0.05974, 0.8977, 0.05824, 0.9246, 0.5702, 0.02108, 0.582, 0.01958, 0.5618, 0.05251, 0.5585, 0.05253, 0.03922, 0.9184, 0.04225, 0.8711, 0.05824, 0.9246, 0.05974, 0.9512, 0.5734, 0.8324, 0.5676, 0.8587, 0.5623, 0.8047, 0.5639, 0.7873, 0.5585, 0.05253, 0.5618, 0.05251, 0.582, 0.1228, 0.575, 0.1229, 0.582, 0.8072, 0.5734, 0.8324, 0.5639, 0.7873, 0.582, 0.7341, 0.6733, 0.008226, 0.7151, 0.0001005, 0.6931, 0.3774, 0.6827, 0.3794, 0.2827, 0.7458, 0.284, 0.7808, 0.2814, 0.8262, 0.2804, 0.7863, 0.2919, 0.7188, 0.2619, 0.7134, 0.2619, 0.6189, 0.284, 0.618, 0.5204, 0.8563, 0.5307, 0.8508, 0.5371, 0.8741, 0.632, 0.0, 0.6733, 0.008226, 0.6827, 0.3794, 0.6724, 0.3774, 0.209, 0.9827, 0.2165, 0.9536, 0.2471, 0.9613, 0.2775, 1.0, 0.4822, 0.8455, 0.4805, 0.7952, 0.4968, 0.7516, 0.4968, 0.8064, 0.4836, 0.8842, 0.4822, 0.8455, 0.4968, 0.8064, 0.4968, 0.8487, 0.5552, 0.6316, 0.5546, 0.5632, 0.5738, 0.563, 0.5744, 0.6314, 0.2796, 0.7556, 0.2804, 0.7863, 0.2781, 0.8277, 0.2775, 0.7932, 0.2764, 0.1119, 0.275, 0.1236, 0.2257, 0.1259, 0.243, 0.01943, 0.275, 0.009713, 0.2817, 0.7188, 0.2827, 0.7458, 0.2804, 0.7863, 0.2796, 0.7556, 0.4703, 0.9196, 0.4676, 0.8845, 0.4822, 0.8455, 0.4836, 0.8842, 0.2619, 0.7134, 0.2266, 0.7049, 0.2266, 0.6204, 0.2619, 0.6189, 0.582, 0.009425, 0.632, 0.0, 0.6724, 0.3774, 0.66, 0.3797, 0.1334, 0.8229, 0.09268, 0.8163, 0.07428, 0.4464, 0.08443, 0.4481, 0.09268, 0.8163, 0.04544, 0.8105, 0.0625, 0.445, 0.07428, 0.4464, 0.04544, 0.8105, 0.0, 0.8229, 0.05118, 0.4481, 0.0625, 0.445, 0.8794, 0.8425, 0.8771, 0.7938, 0.8901, 0.788, 0.8917, 0.8229, 0.8771, 0.7938, 0.8794, 0.7447, 0.8917, 0.7528, 0.8901, 0.788, 0.2619, 0.6189, 0.2619, 0.5488, 0.284, 0.5488, 0.284, 0.618, 0.6597, 0.5225, 0.6597, 0.5732, 0.582, 0.5732, 0.6017, 0.5225, 0.5869, 0.4477, 0.6597, 0.4467, 0.6597, 0.5225, 0.6017, 0.5225, 0.5585, 0.05253, 0.575, 0.1229, 0.5361, 0.1532, 0.5337, 0.143, 0.4229, 0.1203, 0.4229, 0.1894, 0.3741, 0.1894, 0.3732, 0.1175, 0.4235, 0.6278, 0.4229, 0.5642, 0.4573, 0.5639, 0.4579, 0.6288, 0.5842, 0.6771, 0.5906, 0.6771, 0.593, 0.7258, 0.5869, 0.7258, 0.5869, 0.6279, 0.593, 0.6279, 0.5906, 0.6771, 0.5842, 0.6771, 0.1334, 0.579, 0.1334, 0.5488, 0.1382, 0.5488, 0.1382, 0.6173, 0.1334, 0.618, 0.6597, 0.5732, 0.6597, 0.6279, 0.593, 0.6279, 0.5869, 0.6279, 0.582, 0.5732, 0.1383, 0.6173, 0.1383, 0.5488, 0.1802, 0.5488, 0.1802, 0.6215, 0.1995, 0.6216, 0.1995, 0.5488, 0.2266, 0.5488, 0.2266, 0.6204, 0.5472, 0.8022, 0.5429, 0.8022, 0.5377, 0.7787, 0.5337, 0.143, 0.5361, 0.1532, 0.5333, 0.203, 0.5315, 0.2018, 0.5037, 0.05297, 0.5585, 0.05253, 0.5337, 0.143, 0.5045, 0.1433, 0.2165, 0.9536, 0.2291, 0.9054, 0.2565, 0.9124, 0.2471, 0.9613, 0.5045, 0.1433, 0.5337, 0.143, 0.5315, 0.2018, 0.5049, 0.202, 0.2565, 0.9124, 0.2291, 0.9054, 0.2488, 0.8293, 0.2607, 0.8323, 0.5049, 0.202, 0.5315, 0.2018, 0.5173, 0.2836, 0.5056, 0.2837, 0.5315, 0.2018, 0.5333, 0.203, 0.5178, 0.2817, 0.5173, 0.2836, 0.03066, 0.4162, 0.0368, 0.3885, 0.03213, 0.4265, 0.6499, 0.4402, 0.6418, 0.413, 0.6741, 0.4403, 0.6418, 0.413, 0.6425, 0.4026, 0.6621, 0.3794, 0.6418, 0.413, 0.6621, 0.3794, 0.6816, 0.4027, 0.6418, 0.413, 0.6816, 0.4027, 0.6741, 0.4403, 0.6499, 0.4402, 0.6741, 0.4403, 0.6947, 0.4467, 0.03213, 0.4265, 0.0368, 0.3885, 0.06328, 0.4034, 0.05335, 0.4483, 0.03213, 0.4265, 0.07351, 0.4404, 0.6816, 0.4027, 0.6621, 0.3794, 0.707, 0.386, 0.6741, 0.4403, 0.6816, 0.4027, 0.7143, 0.4236, 0.0368, 0.3885, 0.08106, 0.3788, 0.06328, 0.4034, 0.03213, 0.4265, 0.06328, 0.4034, 0.07351, 0.4404, 0.6816, 0.4027, 0.707, 0.386, 0.7143, 0.4236, 0.6741, 0.4403, 0.7143, 0.4236, 0.6947, 0.4467, 0.06328, 0.4034, 0.08106, 0.3788, 0.1038, 0.4109, 0.07351, 0.4404, 0.06328, 0.4034, 0.1038, 0.4109, 0.09761, 0.4386, 0.07351, 0.4404, 0.1038, 0.4109, 0.7143, 0.4236, 0.707, 0.386, 0.7151, 0.4132, 0.08106, 0.3788, 0.1023, 0.4006, 0.1038, 0.4109, 0.08443, 0.4481, 0.07428, 0.4464, 0.07351, 0.4404, 0.09761, 0.4386, 0.5815, 0.7337, 0.5808, 0.7315, 0.5815, 0.7113, 0.5814, 0.7223, 0.0625, 0.445, 0.07351, 0.4404, 0.07428, 0.4464, 0.6621, 0.3794, 0.66, 0.3797, 0.6724, 0.3774, 0.6827, 0.3794, 0.6931, 0.3774, 0.707, 0.386, 0.5307, 0.8508, 0.534, 0.849, 0.5371, 0.8741, 0.5623, 0.7787, 0.5623, 0.8233, 0.5472, 0.8022, 0.5472, 0.7787, 0.5174, 0.8713, 0.5204, 0.8563, 0.5371, 0.8741, 0.0, 0.1592, 0.05056, 0.1239, 0.1128, 0.1239, 0.1128, 0.1592, 0.8061, 0.8005, 0.7909, 0.8005, 0.7909, 0.777, 0.8061, 0.7559, 0.5219, 0.7906, 0.512, 0.7787, 0.5377, 0.7787, 0.9534, 0.3348, 0.9518, 0.2313, 0.9854, 0.237, 0.9872, 0.316, 0.5429, 0.8022, 0.5317, 0.8022, 0.5377, 0.7787, 0.512, 0.7787, 0.5218, 0.7669, 0.5377, 0.7787, 0.5317, 0.8022, 0.5219, 0.7906, 0.5377, 0.7787, 0.7633, 0.6858, 0.7501, 0.6839, 0.7596, 0.6198, 0.7698, 0.6213, 0.9328, 0.7096, 0.9461, 0.7096, 0.9461, 0.783, 0.9194, 0.783, 0.8917, 0.8229, 0.8901, 0.788, 0.9193, 0.7611, 0.9194, 0.783, 0.8901, 0.788, 0.8917, 0.7528, 0.9194, 0.7391, 0.9193, 0.7611, 0.7698, 0.6213, 0.7596, 0.6198, 0.7707, 0.5444, 0.7807, 0.5458, 0.9358, 0.6362, 0.9461, 0.6362, 0.9461, 0.7096, 0.9328, 0.7096, 0.9194, 0.783, 0.9193, 0.7611, 0.9329, 0.6988, 0.9328, 0.7096, 0.9193, 0.7611, 0.9194, 0.7391, 0.9328, 0.6879, 0.9329, 0.6988, 0.7807, 0.5458, 0.7707, 0.5444, 0.7784, 0.4921, 0.7883, 0.4935, 0.936, 0.5471, 0.9461, 0.5471, 0.9461, 0.6362, 0.9358, 0.6362, 0.9877, 0.0, 0.9884, 0.01077, 0.9878, 0.07994, 0.9872, 0.07345, 0.9884, 0.01077, 0.9891, 0.02164, 0.9885, 0.08649, 0.9878, 0.07994, 0.7883, 0.4935, 0.7784, 0.4921, 0.7945, 0.4467, 0.9362, 0.4943, 0.9461, 0.4943, 0.9461, 0.5471, 0.936, 0.5471, 0.9872, 0.07345, 0.9878, 0.07994, 0.9879, 0.1626, 0.9874, 0.1625, 0.9878, 0.07994, 0.9885, 0.08649, 0.9883, 0.1627, 0.9879, 0.1626, 0.1995, 0.3994, 0.1995, 0.4803, 0.1802, 0.4804, 0.1802, 0.3996, 0.9369, 0.4469, 0.9461, 0.4943, 0.9362, 0.4943, 0.9874, 0.1625, 0.9879, 0.1626, 0.9886, 0.2154, 0.9882, 0.2153, 0.9879, 0.1626, 0.9883, 0.1627, 0.9889, 0.2155, 0.9886, 0.2154, 0.8917, 0.8229, 0.9461, 0.8229, 0.9461, 0.8425, 0.8794, 0.8425, 0.9882, 0.2153, 0.9886, 0.2154, 0.9891, 0.2627, 0.9886, 0.2154, 0.9889, 0.2155, 0.9891, 0.2627, 0.7208, 0.8689, 0.7386, 0.9099, 0.7359, 0.9274, 0.7197, 0.9003, 0.4229, 0.253, 0.3741, 0.2552, 0.3741, 0.1894, 0.4229, 0.1894, 0.7211, 0.7612, 0.7358, 0.7939, 0.7386, 0.8127, 0.7239, 0.78, 1.0, 0.4469, 0.9746, 0.4644, 0.9481, 0.4682, 0.9461, 0.4546, 0.3732, 0.2613, 0.3741, 0.2552, 0.4229, 0.253, 0.415, 0.3594, 0.3741, 0.369, 0.5807, 0.4489, 0.5758, 0.4489, 0.5766, 0.3959, 0.5816, 0.3959, 0.08115, 0.8532, 0.105, 0.8438, 0.105, 0.8532, 0.2257, 0.1592, 0.2257, 0.1894, 0.1128, 0.1894, 0.1128, 0.1592, 0.5034, 0.02162, 0.5037, 0.05297, 0.449, 0.05342, 0.4367, 0.02216, 0.2281, 0.2511, 0.2257, 0.1894, 0.275, 0.1894, 0.275, 0.2553, 0.554, 0.4947, 0.5546, 0.5632, 0.5122, 0.5635, 0.5117, 0.4966, 0.5117, 0.4966, 0.5122, 0.5635, 0.4573, 0.5639, 0.4568, 0.4991, 0.002474, 0.1277, 0.05056, 0.1074, 0.05056, 0.1239, 0.0, 0.1592, 0.1802, 0.3996, 0.1802, 0.4804, 0.1383, 0.4859, 0.1383, 0.3805, 0.05642, 0.009713, 0.0817, 0.04506, 0.05056, 0.05477, 0.002474, 0.02125, 0.0817, 0.04506, 0.08978, 0.05634, 0.06671, 0.06605, 0.05056, 0.05477, 0.1375, 0.7414, 0.1341, 0.7419, 0.1349, 0.7197, 0.1383, 0.7188, 0.7504, 0.8228, 0.7656, 0.8123, 0.7754, 0.824, 0.7603, 0.8452, 0.2257, 0.1259, 0.1751, 0.1074, 0.1751, 0.05477, 0.2257, 0.01943, 0.1751, 0.1074, 0.159, 0.1015, 0.159, 0.06605, 0.1751, 0.05477, 0.328, 0.837, 0.3315, 0.8373, 0.3315, 0.8718, 0.328, 0.8724, 0.7774, 0.3909, 0.7612, 0.3968, 0.7612, 0.3857, 0.7774, 0.3745, 0.5614, 0.8344, 0.5578, 0.8347, 0.5578, 0.824, 0.5614, 0.8233, 0.05974, 0.8574, 0.08115, 0.8495, 0.08115, 0.8532, 0.05974, 0.8682, 0.1128, 0.1592, 0.1128, 0.1239, 0.1751, 0.1239, 0.2257, 0.1592, 0.1128, 0.1239, 0.1128, 0.1126, 0.159, 0.1126, 0.1751, 0.1239, 0.3351, 0.8259, 0.3385, 0.8259, 0.3385, 0.8705, 0.3351, 0.8714, 0.1128, 0.1592, 0.1128, 0.1894, 2.217e-08, 0.1894, 0.0, 0.1592, 0.05974, 0.8682, 0.08115, 0.8532, 0.105, 0.8532, 0.1049, 0.8682, 0.7991, 0.7095, 0.8025, 0.7104, 0.8025, 0.755, 0.7991, 0.755, 0.7505, 0.778, 0.7657, 0.7887, 0.7558, 0.8005, 0.7406, 0.8005, 0.1375, 0.7871, 0.1341, 0.7867, 0.1334, 0.764, 0.1368, 0.764, 0.1443, 0.04515, 0.1361, 0.05643, 0.1128, 0.04662, 0.1128, 0.03534, 0.1698, 0.009808, 0.1443, 0.04515, 0.1128, 0.03534, 0.1128, 0.0, 0.7264, 0.4467, 0.7145, 0.5225, 0.6597, 0.5225, 0.6597, 0.4467, 0.7774, 0.3745, 0.7612, 0.3857, 0.7151, 0.3857, 0.7151, 0.3745, 0.5808, 0.5608, 0.5758, 0.5608, 0.5751, 0.5044, 0.58, 0.5044, 0.284, 0.4853, 0.284, 0.5488, 0.2619, 0.5488, 0.2619, 0.484, 0.6944, 0.8678, 0.6864, 0.8305, 0.6859, 0.8115, 0.6939, 0.8488, 0.9461, 0.8356, 0.9468, 0.7561, 0.9516, 0.8045, 0.9516, 0.8913, 0.2878, 0.793, 0.2852, 0.7468, 0.2856, 0.7188, 0.2885, 0.7681, 0.673, 0.891, 0.6624, 0.8349, 0.6864, 0.8305, 0.6944, 0.8678, 0.1802, 0.4804, 0.1802, 0.5488, 0.1383, 0.5488, 0.1383, 0.4859, 0.8074, 0.5124, 0.8074, 0.5426, 0.8026, 0.5426, 0.8026, 0.4797, 0.808, 0.4809, 0.6715, 0.7791, 0.6825, 0.7258, 0.7023, 0.7587, 0.6934, 0.7934, 0.7909, 0.8005, 0.7815, 0.8005, 0.7909, 0.777, 0.08115, 0.8379, 0.08115, 0.8495, 0.05974, 0.8574, 0.05974, 0.8229, 0.7952, 0.7559, 0.7872, 0.777, 0.7754, 0.777, 0.7603, 0.7559, 0.3741, 0.369, 0.3243, 0.3788, 0.3243, 0.264, 0.3732, 0.2613, 0.5578, 0.8692, 0.5578, 0.8347, 0.5614, 0.8344, 0.5614, 0.8698, 0.7612, 0.4323, 0.7612, 0.3968, 0.7774, 0.3909, 0.7774, 0.4435, 0.05056, 0.05477, 0.05056, 0.1074, 0.002474, 0.1277, 0.002474, 0.02125, 0.5558, 0.4155, 0.554, 0.4947, 0.5117, 0.4966, 0.5134, 0.4092, 0.2919, 0.3788, 0.284, 0.4853, 0.2619, 0.484, 0.2619, 0.3842, 0.5134, 0.4092, 0.5117, 0.4966, 0.4568, 0.4991, 0.4585, 0.4011, 0.808, 0.3745, 0.808, 0.4809, 0.8026, 0.4797, 0.8033, 0.3761, 0.5751, 0.4156, 0.5732, 0.4946, 0.554, 0.4947, 0.5558, 0.4155, 0.4585, 0.4011, 0.4568, 0.4991, 0.4249, 0.5025, 0.4413, 0.3959, 0.7815, 0.8005, 0.7754, 0.777, 0.7872, 0.777, 0.2619, 0.3842, 0.2619, 0.484, 0.2266, 0.4819, 0.2266, 0.3928, 0.6835, 0.946, 0.673, 0.891, 0.6944, 0.8678, 0.7023, 0.9044, 0.2904, 0.8383, 0.2878, 0.793, 0.2885, 0.7681, 0.2904, 0.8086, 0.7023, 0.9044, 0.6944, 0.8678, 0.6939, 0.8488, 0.7018, 0.8854, 0.8771, 0.5366, 0.8771, 0.5447, 0.8103, 0.5447, 0.8226, 0.5366, 0.5816, 0.6161, 0.5766, 0.6161, 0.5758, 0.5608, 0.5808, 0.5608, 0.2257, 0.01943, 0.1751, 0.05477, 0.1443, 0.04515, 0.1698, 0.009808, 0.1751, 0.05477, 0.159, 0.06605, 0.1361, 0.05643, 0.1443, 0.04515, 0.1383, 0.8099, 0.1349, 0.809, 0.1341, 0.7867, 0.1375, 0.7871, 0.7603, 0.7559, 0.7754, 0.777, 0.7657, 0.7887, 0.7505, 0.778, 0.3243, 0.3788, 0.275, 0.3691, 0.2764, 0.267, 0.3243, 0.264, 0.6624, 0.8349, 0.6715, 0.7791, 0.6934, 0.7934, 0.6864, 0.8305, 0.7406, 0.8005, 0.7558, 0.8005, 0.7656, 0.8123, 0.7504, 0.8228, 0.1368, 0.764, 0.1334, 0.764, 0.1341, 0.7419, 0.1375, 0.7414, 0.1128, 0.03534, 0.1128, 0.04662, 0.08978, 0.05634, 0.0817, 0.04506, 0.1128, 0.0, 0.1128, 0.03534, 0.0817, 0.04506, 0.05642, 0.009713, 0.582, 0.8654, 0.582, 0.7956, 0.6624, 0.7956, 0.6624, 0.8614, 0.58, 0.5044, 0.5751, 0.5044, 0.5758, 0.4489, 0.5807, 0.4489, 0.7078, 0.7258, 0.7211, 0.7612, 0.7239, 0.78, 0.7106, 0.7445, 0.7045, 0.8252, 0.7208, 0.8689, 0.7197, 0.9003, 0.7023, 0.8538, 0.9746, 0.4644, 0.9688, 0.517, 0.9556, 0.5189, 0.9481, 0.4682, 0.6597, 0.6279, 0.6597, 0.5732, 0.7304, 0.5732, 0.7266, 0.6254, 0.7264, 0.6279, 0.8226, 0.4665, 0.8771, 0.4665, 0.8771, 0.5064, 0.8503, 0.5064, 0.7406, 0.5904, 0.7353, 0.6771, 0.7325, 0.6279, 0.7327, 0.6254, 0.7374, 0.5732, 0.7353, 0.4959, 0.7193, 0.5493, 0.7178, 0.5225, 0.7326, 0.4477, 0.6597, 0.5732, 0.6597, 0.5225, 0.7145, 0.5225, 0.7304, 0.5732, 0.4367, 0.02216, 0.449, 0.05342, 0.4456, 0.05344, 0.4248, 0.02085, 0.7383, 0.5432, 0.7178, 0.5759, 0.7193, 0.5493, 0.7353, 0.4959, 0.4439, 0.02686, 0.4229, 0.06806, 0.426, 0.05083, 0.4452, 0.0, 0.449, 0.05342, 0.4336, 0.124, 0.4266, 0.1241, 0.4456, 0.05344, 0.4456, 0.05344, 0.4266, 0.1241, 0.4229, 0.06806, 0.4439, 0.02686, 0.2619, 0.484, 0.2619, 0.5488, 0.2266, 0.5488, 0.2266, 0.4819, 0.3812, 0.8175, 0.3908, 0.4462, 0.4012, 0.4482, 0.4229, 0.8254, 0.2892, 0.8733, 0.2868, 0.8307, 0.2878, 0.793, 0.2904, 0.8383, 0.1382, 0.4859, 0.1334, 0.4853, 0.1334, 0.3788, 0.1382, 0.3805, 0.08115, 0.8379, 0.105, 0.8438, 0.08115, 0.8495, 0.342, 0.8259, 0.3805, 0.4483, 0.3908, 0.4462, 0.3812, 0.8175, 0.209, 0.9612, 0.209, 0.9912, 0.1383, 0.9912, 0.1775, 0.9612, 0.1995, 0.4803, 0.1995, 0.5488, 0.1802, 0.5488, 0.1802, 0.4804, 0.7225, 0.8187, 0.7386, 0.855, 0.7386, 0.9099, 0.7208, 0.8689, 0.7239, 0.78, 0.7386, 0.8127, 0.7386, 0.855, 0.7225, 0.8187, 0.5732, 0.4946, 0.5738, 0.563, 0.5546, 0.5632, 0.554, 0.4947, 0.2861, 0.8635, 0.284, 0.826, 0.2845, 0.7894, 0.2868, 0.8307, 0.2454, 0.3576, 0.2281, 0.2511, 0.275, 0.2553, 0.2764, 0.267, 0.275, 0.3691, 0.2882, 0.9002, 0.2861, 0.8635, 0.2868, 0.8307, 0.2892, 0.8733, 0.7106, 0.7445, 0.7239, 0.78, 0.7225, 0.8187, 0.7083, 0.7817, 0.2266, 0.3928, 0.2266, 0.4819, 0.1995, 0.4803, 0.1995, 0.3994, 0.2266, 0.4819, 0.2266, 0.5488, 0.1995, 0.5488, 0.1995, 0.4803, 0.2919, 0.8167, 0.368, 0.446, 0.3805, 0.4483, 0.342, 0.8259, 0.8388, 0.4469, 0.8324, 0.06905, 0.8422, 0.06603, 0.8761, 0.4348, 0.808, 0.002113, 0.808, 0.3724, 0.7963, 0.3745, 0.7611, 0.0102, 0.7611, 0.0102, 0.7963, 0.3745, 0.7848, 0.3719, 0.7151, 0.0, 0.8103, 0.4469, 0.8226, 0.4665, 0.821, 0.5014, 0.808, 0.4956, 0.808, 0.4956, 0.821, 0.5014, 0.8226, 0.5366, 0.8103, 0.5447, 0.7178, 0.5225, 0.7374, 0.5732, 0.7304, 0.5732, 0.7145, 0.5225, 0.8971, 1.16e-06, 0.9226, 0.09031, 0.9203, 0.1005, 0.8811, 0.07049, 0.7326, 0.4477, 0.7178, 0.5225, 0.7145, 0.5225, 0.7264, 0.4467, 0.4568, 0.4991, 0.4573, 0.5639, 0.4229, 0.5642, 0.4249, 0.5025, 0.7353, 0.6771, 0.7325, 0.7258, 0.7264, 0.7258, 0.7288, 0.6771, 0.7325, 0.6279, 0.7353, 0.6771, 0.7288, 0.6771, 0.7264, 0.6279, 0.2257, 0.1592, 0.1751, 0.1239, 0.1751, 0.1074, 0.2257, 0.1259, 0.1751, 0.1239, 0.159, 0.1126, 0.159, 0.1015, 0.1751, 0.1074, 0.328, 0.8259, 0.3315, 0.8265, 0.3315, 0.8373, 0.328, 0.837, 0.8061, 0.7559, 0.7909, 0.777, 0.7872, 0.777, 0.7952, 0.7559, 0.575, 0.1229, 0.582, 0.1228, 0.5778, 0.2022, 0.5717, 0.2022, 0.9226, 0.09031, 0.9253, 0.149, 0.9235, 0.1503, 0.9203, 0.1005, 0.9518, 0.0, 0.9518, 0.09031, 0.9226, 0.09031, 0.8971, 1.16e-06, 0.209, 0.9114, 0.209, 0.9612, 0.1775, 0.9612, 0.1807, 0.9114, 0.9518, 0.09031, 0.9518, 0.149, 0.9253, 0.149, 0.9226, 0.09031, 0.1968, 0.8329, 0.209, 0.8329, 0.209, 0.9114, 0.1807, 0.9114, 0.9518, 0.2307, 0.9401, 0.2307, 0.9253, 0.149, 0.9518, 0.149, 0.9401, 0.2307, 0.9518, 0.2307, 0.9518, 0.307, 0.943, 0.307, 0.2607, 0.8323, 0.2488, 0.8293, 0.2679, 0.7557, 0.2769, 0.7579, 0.5056, 0.2837, 0.5173, 0.2836, 0.5151, 0.3599, 0.5063, 0.36, 0.9396, 0.2289, 0.9401, 0.2307, 0.943, 0.307, 0.9426, 0.3049, 0.5173, 0.2836, 0.5178, 0.2817, 0.5155, 0.3578, 0.5151, 0.3599, 0.209, 0.8329, 0.1968, 0.8329, 0.1998, 0.7569, 0.209, 0.7569, 0.9865, 0.1002, 0.986, 0.1686, 0.9524, 0.1683, 0.9529, 0.1054, 0.9253, 0.149, 0.9401, 0.2307, 0.9396, 0.2289, 0.9235, 0.1503, 0.8811, 0.03006, 0.8811, 0.04047, 0.8711, 0.003459, 0.3576, 0.3856, 0.3818, 0.3854, 0.3497, 0.4128, 0.8074, 0.7144, 0.8074, 0.7535, 0.8026, 0.7237, 0.3497, 0.4128, 0.3895, 0.4229, 0.3702, 0.4463, 0.3497, 0.4128, 0.3818, 0.3854, 0.3895, 0.4229, 0.3576, 0.3856, 0.4024, 0.3788, 0.3818, 0.3854, 0.8811, 0.04047, 0.847, 0.0219, 0.8711, 0.003459, 0.2976, 0.8606, 0.2919, 0.84, 0.328, 0.8643, 0.3895, 0.4229, 0.415, 0.4396, 0.3702, 0.4463, 0.3818, 0.3854, 0.4222, 0.4019, 0.3895, 0.4229, 0.8711, 0.003459, 0.847, 0.0219, 0.8259, 0.0, 0.328, 0.8643, 0.2919, 0.84, 0.328, 0.8259, 0.3895, 0.4229, 0.4222, 0.4019, 0.415, 0.4396, 0.3818, 0.3854, 0.4024, 0.3788, 0.4222, 0.4019, 0.847, 0.0219, 0.808, 0.03488, 0.8259, 0.0, 0.8421, 0.05989, 0.808, 0.03488, 0.847, 0.0219, 0.818, 0.06148, 0.808, 0.03488, 0.8421, 0.05989, 0.4222, 0.4019, 0.4229, 0.4123, 0.415, 0.4396, 0.8259, 0.0, 0.808, 0.03488, 0.808, 0.02447, 0.8324, 0.06905, 0.818, 0.06148, 0.8421, 0.05989, 0.8422, 0.06603, 0.291, 0.7188, 0.291, 0.7301, 0.291, 0.7412, 0.2904, 0.7209, 0.8536, 0.06298, 0.8422, 0.06603, 0.8421, 0.05989, 0.3702, 0.4463, 0.415, 0.4396, 0.4012, 0.4482, 0.3908, 0.4462, 0.3805, 0.4483, 0.368, 0.446, 0.08115, 0.8495, 0.105, 0.8438, 0.08115, 0.8532, 0.2266, 0.6204, 0.2266, 0.5488, 0.2619, 0.5488, 0.2619, 0.6189, 0.7656, 0.8123, 0.7815, 0.8005, 0.7754, 0.824, 0.9872, 0.01937, 0.9865, 0.1002, 0.9529, 0.1054, 0.9538, 0.0, 6.652e-08, 0.2196, 0.1128, 0.2196, 0.1128, 0.255, 0.05056, 0.255, 0.7657, 0.7887, 0.7815, 0.8005, 0.7558, 0.8005, 0.7558, 0.8005, 0.7815, 0.8005, 0.7656, 0.8123, 0.7909, 0.777, 0.7815, 0.8005, 0.7872, 0.777, 0.7754, 0.777, 0.7815, 0.8005, 0.7657, 0.7887, 0.9688, 0.517, 0.9753, 0.5815, 0.9651, 0.583, 0.9556, 0.5189, 0.8503, 0.5064, 0.8771, 0.5064, 0.8771, 0.5798, 0.8637, 0.5798, 0.8226, 0.4665, 0.8503, 0.5064, 0.8502, 0.5282, 0.821, 0.5014, 0.821, 0.5014, 0.8502, 0.5282, 0.8503, 0.5503, 0.8226, 0.5366, 0.9753, 0.5815, 0.9863, 0.657, 0.9763, 0.6584, 0.9651, 0.583, 0.8637, 0.5798, 0.8771, 0.5798, 0.8771, 0.6532, 0.8667, 0.6532, 0.8503, 0.5064, 0.8637, 0.5798, 0.8638, 0.5906, 0.8502, 0.5282, 0.8502, 0.5282, 0.8638, 0.5906, 0.8637, 0.6015, 0.8503, 0.5503, 0.9863, 0.657, 0.9938, 0.7093, 0.984, 0.7107, 0.9763, 0.6584, 0.8667, 0.6532, 0.8771, 0.6532, 0.8771, 0.7422, 0.8669, 0.7422, 0.8011, 0.7095, 0.8005, 0.636, 0.8012, 0.6295, 0.8018, 0.6987, 0.8018, 0.6987, 0.8012, 0.6295, 0.8018, 0.623, 0.8025, 0.6878, 0.9938, 0.7093, 1.0, 0.7561, 0.984, 0.7107, 0.8669, 0.7422, 0.8771, 0.7422, 0.8771, 0.7951, 0.8671, 0.7951, 0.8005, 0.636, 0.8008, 0.547, 0.8012, 0.5469, 0.8012, 0.6295, 0.8012, 0.6295, 0.8012, 0.5469, 0.8017, 0.5467, 0.8018, 0.623, 0.8671, 0.7951, 0.8771, 0.7951, 0.8678, 0.8425, 0.8008, 0.547, 0.8016, 0.4941, 0.8019, 0.494, 0.8012, 0.5469, 0.8012, 0.5469, 0.8019, 0.494, 0.8023, 0.4939, 0.8017, 0.5467, 0.9518, 0.2313, 0.9524, 0.1683, 0.986, 0.1686, 0.9854, 0.237, 0.8103, 0.4469, 0.8771, 0.4469, 0.8771, 0.4665, 0.8226, 0.4665, 0.8016, 0.4941, 0.8025, 0.4467, 0.8019, 0.494, 0.8019, 0.494, 0.8025, 0.4467, 0.8023, 0.4939, 0.1334, 0.5186, 0.1334, 0.4853, 0.1382, 0.4859, 0.1382, 0.5488, 0.1334, 0.5488, 0.209, 0.7569, 0.1998, 0.7569, 0.209, 0.7188, 0.943, 0.307, 0.9518, 0.307, 0.9518, 0.3429, 0.5816, 0.436, 0.5818, 0.4338, 0.5818, 0.4717, 0.5818, 0.4338, 0.5816, 0.4317, 0.5818, 0.3959, 0.5063, 0.36, 0.5151, 0.3599, 0.5065, 0.3959, 0.2769, 0.7579, 0.2679, 0.7557, 0.2775, 0.7188, 0.7327, 0.6254, 0.7325, 0.6279, 0.7264, 0.6279, 0.7266, 0.6254, 0.5816, 0.6637, 0.5816, 0.7113, 0.5808, 0.664, 0.5816, 0.6161, 0.5816, 0.6637, 0.5808, 0.6635, 0.9516, 0.8118, 0.957, 0.7561, 0.957, 0.8428, 0.9523, 0.8912])
me_cylinder.materials.append(mat_npc)
me_cylinder.use_remesh_preserve_volume = False
me_cylinder.use_remesh_preserve_attributes = False
me_cylinder.use_mirror_vertex_groups = False
me_cylinder.update()
arm_armature = bpy.data.armatures.new('Armature')  # bones are not reproduced

# ---- objects
ob_armature = bpy.data.objects.new('Armature', arm_armature)
ob_cylinder = bpy.data.objects.new('Cylinder', me_cylinder)

# ---- transforms, parenting, visibility, modifiers, constraints
ob_armature.location = (0.01519, -2.743e-07, 2.173)
ob_armature.show_in_front = True
ob_armature.lineart.crease_threshold = 0.0
ob_cylinder.parent = ob_armature
ob_cylinder.matrix_parent_inverse = Matrix(((1.0, 0.0, 0.0, -0.01519), (0.0, 1.0, 0.0, 2.743e-07), (0.0, 0.0, 1.0, -2.173), (0.0, 0.0, 0.0, 1.0)))
ob_cylinder.location = (0.0, 0.0, 0.0)
ob_cylinder.rotation_euler = (1.571, 0.0, 0.0)
ob_cylinder.lineart.crease_threshold = 0.0
_vg = ob_cylinder.vertex_groups.new(name='Root')
for _i, _w in zip([43, 44, 49, 50, 51, 52, 53, 54, 55, 56, 69, 73, 74, 76, 77, 84, 85, 86, 87, 89, 90, 91, 96, 100, 103, 104, 105, 107, 110, 111, 115, 142, 145, 146, 147, 197, 198, 201, 202, 207, 209, 210, 211, 212, 213, 214, 215, 216, 217, 218, 231, 235, 236, 237, 239, 240, 248, 249, 250, 251, 256, 260, 261, 262, 264, 268, 269, 273, 310, 311, 314, 315, 316, 317, 318, 319, 323, 324], [0.237, 0.2033, 0.1443, 0.1336, 0.5142, 0.5456, 0.0667, 0.0676, 0.1995, 0.1823, 0.1006, 0.08088, 0.7378, 0.01844, 0.1509, 0.02298, 0.0391, 0.01273, 0.7189, 0.009849, 0.2978, 0.1237, 0.05514, 0.1374, 0.09879, 0.0279, 0.0166, 0.1187, 0.09503, 0.0259, 0.01669, 0.6903, 0.2988, 0.1224, 0.05345, 0.2264, 0.2032, 0.8266, 0.7825, 0.007266, 0.1377, 0.1377, 0.5978, 0.6146, 0.4947, 0.5295, 0.06455, 0.07118, 0.191, 0.1816, 0.09904, 0.08013, 0.8716, 0.712, 0.01838, 0.1464, 0.0255, 0.04067, 0.05477, 0.01555, 0.1324, 0.09547, 0.02616, 0.01919, 0.1196, 0.09646, 0.02814, 0.0196, 0.7219, 0.6796, 0.004995, 0.01338, 0.2973, 0.3279, 0.1262, 0.1265, 0.05753, 0.0609]): _vg.add([_i], _w, 'REPLACE')
_vg = ob_cylinder.vertex_groups.new(name='Chest')
for _i, _w in zip([43, 44, 45, 47, 48, 50, 69, 72, 73, 84, 85, 86, 87, 88, 89, 96, 100, 102, 105, 107, 109, 110, 115, 124, 125, 127, 130, 131, 132, 133, 134, 135, 142, 144, 147, 157, 158, 197, 198, 199, 201, 202, 203, 204, 205, 206, 207, 208, 210, 231, 234, 247, 248, 249, 250, 251, 256, 259, 262, 264, 267, 268, 273, 289, 291, 292, 296, 298, 300, 301, 302, 310, 311, 312, 314, 315, 323, 324, 337, 338, 339, 340], [0.06653, 0.09266, 0.00139, 0.4713, 0.5521, 0.01349, 0.08273, 0.511, 0.002368, 0.6745, 0.6531, 0.6507, 0.05568, 0.0353, 0.6586, 0.7645, 0.07611, 0.503, 0.6588, 0.09165, 0.5271, 0.007522, 0.6523, 0.03767, 0.003587, 0.08791, 0.004483, 0.04907, 0.01016, 0.1423, 0.1129, 0.2762, 0.09285, 0.743, 0.8238, 0.05522, 0.2397, 0.06303, 0.0828, 0.0003783, 0.04247, 0.0852, 0.04664, 0.01329, 0.4489, 0.416, 0.7678, 0.9307, 0.007682, 0.07544, 0.4654, 0.9474, 0.644, 0.5854, 0.8212, 0.6051, 0.07071, 0.471, 0.6221, 0.08219, 0.453, 0.002508, 0.5952, 0.03577, 0.1257, 0.1062, 0.7553, 0.03932, 0.1386, 0.09048, 0.5614, 0.05434, 0.09146, 0.03628, 0.6849, 0.6465, 0.7504, 0.7804, 0.05324, 0.08944, 0.2318, 0.2776]): _vg.add([_i], _w, 'REPLACE')
_vg = ob_cylinder.vertex_groups.new(name='Leg.L')
for _i, _w in zip([43, 44, 47, 48, 49, 50, 51, 52, 53, 54, 55, 56, 58, 59, 60, 61, 64, 65, 66, 67, 69, 72, 73, 74, 76, 77, 78, 79, 81, 82, 84, 85, 86, 87, 90, 91, 92, 93, 97, 98, 100, 102, 103, 104, 105, 107, 109, 110, 111, 112, 113, 115, 142, 145, 146, 147, 148, 149, 201, 202, 211, 212, 213, 214, 218, 236, 237, 316, 317], [0.667, 0.6733, 0.01304, 0.06188, 0.8044, 0.8101, 0.3541, 0.3354, 0.9114, 0.907, 0.7652, 0.7812, 0.05386, 0.9433, 0.9435, 0.05347, 0.03734, 0.9551, 0.9563, 0.03618, 0.788, 0.05166, 0.8751, 0.2348, 0.9482, 0.839, 0.9678, 0.01044, 0.9662, 0.01471, 0.05161, 0.1276, 0.09613, 0.19, 0.6332, 0.8511, 0.9465, 0.05098, 0.9672, 0.01067, 0.7572, 0.03437, 0.8566, 0.944, 0.07486, 0.7601, 0.05857, 0.8565, 0.944, 0.9668, 0.0104, 0.1111, 0.1805, 0.6348, 0.8489, 0.01955, 0.9451, 0.05203, 0.05763, 0.06214, 0.1895, 0.1804, 0.1067, 0.1047, 0.004779, 0.06075, 0.001547, 0.05121, 0.05373]): _vg.add([_i], _w, 'REPLACE')
_vg = ob_cylinder.vertex_groups.new(name='Foot.L')
for _i, _w in zip([57, 58, 59, 60, 61, 62, 63, 64, 65, 66, 67, 68, 78, 79, 80, 81, 82, 83, 92, 93, 94, 97, 98, 99, 112, 113, 114, 148, 149, 150, 177], [0.9987, 0.9456, 0.04148, 0.0406, 0.946, 0.9988, 0.9991, 0.9561, 0.02966, 0.02738, 0.9567, 0.9992, 0.01003, 0.9697, 0.9995, 0.007152, 0.9674, 0.9996, 0.04045, 0.9486, 0.999, 0.0109, 0.9695, 0.9997, 0.01139, 0.9697, 0.9997, 0.04179, 0.9475, 0.9989, 0.9999]): _vg.add([_i], _w, 'REPLACE')
_vg = ob_cylinder.vertex_groups.new(name='Neck')
for _i, _w in zip([45, 46, 70, 71, 75, 88, 95, 101, 106, 108, 116, 120, 124, 125, 127, 135, 143, 151, 155, 157, 158, 199, 200, 203, 204, 207, 232, 233, 252, 257, 258, 263, 265, 266, 274, 281, 289, 290, 291, 292, 296, 302, 312, 313, 328, 329, 334, 337, 338, 340], [0.08312, 0.1177, 0.1116, 0.05367, 0.05401, 0.2304, 0.577, 0.09046, 0.2917, 0.1207, 0.5651, 0.04878, 0.05411, 0.06167, 0.1574, 0.04799, 0.5196, 0.5716, 0.05003, 0.1993, 0.02035, 0.06605, 0.02769, 0.5175, 0.5039, 0.0001202, 0.06478, 0.02565, 0.3861, 0.06355, 0.5546, 0.235, 0.03897, 0.09672, 0.1376, 0.04253, 0.04285, 0.001123, 0.4571, 0.566, 0.05295, 0.09043, 0.2139, 0.1487, 0.2341, 0.115, 0.03843, 0.1166, 0.156, 0.04966]): _vg.add([_i], _w, 'REPLACE')
_vg = ob_cylinder.vertex_groups.new(name='Shoulder.L')
for _i, _w in zip([45, 46, 47, 48, 70, 71, 72, 84, 85, 86, 88, 89, 95, 96, 101, 102, 105, 106, 108, 109, 115, 116, 120, 124, 125, 126, 127, 128, 129, 130, 131, 132, 133, 134, 135, 143, 144, 147, 151, 157, 158, 203, 204, 207, 250, 258, 263, 291, 292, 296, 302, 312, 315, 328, 338, 340], [0.8434, 0.8241, 0.449, 0.3502, 0.8272, 0.001069, 0.4066, 0.2178, 0.1661, 0.2113, 0.5953, 0.2418, 0.2254, 0.1209, 0.8478, 0.4188, 0.219, 0.5168, 0.8188, 0.3848, 0.1946, 0.1905, 0.02194, 0.8657, 0.8857, 0.959, 0.6611, 0.9476, 0.9652, 0.9532, 0.9296, 0.9583, 0.8052, 0.8513, 0.6033, 0.2964, 0.1947, 0.07715, 0.1477, 0.6761, 0.6916, 0.1685, 0.07788, 0.0786, 0.04101, 0.1125, 0.01028, 0.1849, 0.123, 0.08856, 0.1584, 0.05812, 0.01156, 0.02046, 0.05954, 0.04539]): _vg.add([_i], _w, 'REPLACE')
_vg = ob_cylinder.vertex_groups.new(name='Arm.L')
for _i, _w in zip([136, 137, 138, 139, 140, 141, 165, 166, 167, 168, 169, 170, 171, 172, 173, 174, 175, 176], [1.001, 0.9983, 0.997, 1.001, 0.9989, 0.9979, 0.9998, 0.9999, 0.9998, 0.9988, 0.9998, 0.9999, 0.9999, 0.9998, 0.9998, 0.9999, 1.0, 0.9999]): _vg.add([_i], _w, 'REPLACE')
_vg = ob_cylinder.vertex_groups.new(name='Head')
for _i, _w in zip([45, 46, 70, 71, 75, 88, 95, 101, 106, 108, 116, 117, 118, 119, 120, 121, 122, 123, 127, 143, 151, 152, 153, 154, 155, 156, 157, 159, 160, 161, 162, 163, 164, 178, 179, 180, 181, 182, 183, 184, 185, 186, 187, 188, 189, 190, 191, 192, 193, 194, 195, 196, 199, 200, 203, 204, 232, 233, 238, 252, 257, 258, 263, 265, 266, 274, 275, 276, 277, 278, 279, 280, 281, 282, 283, 284, 285, 286, 287, 288, 291, 292, 309, 312, 313, 328, 329, 330, 331, 332, 333, 334, 335, 336, 337, 338, 341, 342, 343, 344, 345, 346, 347, 348, 349, 350, 351, 352, 353, 354, 355, 356, 357, 358, 359, 373, 374, 375, 376, 377, 378, 379, 380, 381, 382, 383, 384, 385, 386, 387, 388, 389, 390, 391, 392, 393, 394, 395, 396, 397, 398, 399, 400, 401, 402, 403], [0.007524, 0.01918, 0.02425, 0.9172, 0.9229, 0.0693, 0.1782, 0.01486, 0.1418, 0.03314, 0.2235, 0.9995, 1.0, 0.9993, 0.9101, 0.984, 0.9874, 0.9941, 0.006132, 0.1236, 0.255, 0.9996, 1.0, 0.9994, 0.9286, 0.9871, 0.02263, 0.9643, 0.9651, 0.9642, 0.9642, 0.9642, 0.9642, 1.0, 0.9999, 1.0, 0.9999, 1.0, 1.0, 1.0, 1.0, 1.0, 1.0, 1.0, 1.0, 1.0, 1.0, 1.0, 1.0, 1.0, 1.0, 1.0, 0.01092, 0.03058, 0.08095, 0.2403, 0.03005, 0.8893, 0.9042, 0.1977, 0.01917, 0.1943, 0.1471, 0.03719, 0.8258, 0.2217, 1.0, 0.9993, 1.0, 1.0, 0.9997, 0.999, 0.8753, 0.9663, 0.9773, 0.976, 0.9824, 0.9983, 0.9908, 0.9936, 0.01118, 0.05409, 1.0, 0.07888, 0.1353, 0.1625, 0.2867, 0.9994, 1.0, 0.9991, 0.9108, 0.8796, 0.9824, 0.9905, 0.02972, 0.01229, 0.964, 0.9656, 0.9635, 0.9643, 0.9642, 0.9642, 0.9642, 0.9642, 0.9642, 0.9642, 0.9642, 0.9642, 0.9642, 0.9642, 0.9642, 0.9642, 0.9642, 0.9642, 0.9642, 1.0, 1.0, 0.9999, 1.0, 0.9999, 1.0, 0.9999, 0.9999, 1.0, 0.9999, 1.0, 0.9999, 1.0, 1.0, 1.0, 1.0, 1.0, 1.0, 1.0, 1.0, 1.0, 1.0, 1.0, 1.0, 1.0, 1.0, 1.0, 1.0, 1.0, 1.0, 1.0]): _vg.add([_i], _w, 'REPLACE')
_vg = ob_cylinder.vertex_groups.new(name='Shoulder.L.001')
for _i, _w in zip([88, 89, 106, 127, 135, 143, 157, 198, 199, 200, 203, 204, 205, 206, 207, 208, 231, 232, 233, 234, 238, 248, 249, 250, 251, 252, 256, 257, 258, 259, 262, 263, 264, 265, 266, 267, 273, 274, 281, 289, 290, 291, 292, 293, 294, 295, 296, 297, 298, 299, 300, 301, 302, 312, 313, 314, 315, 323, 324, 328, 329, 333, 334, 337, 338, 339, 340], [0.05946, 0.0109, 0.01719, 0.06018, 0.04551, 0.0213, 0.01209, 0.003758, 0.8605, 0.9007, 0.1825, 0.1457, 0.4669, 0.4811, 0.08509, 0.00366, 0.005909, 0.8724, 0.06883, 0.4457, 0.06824, 0.241, 0.222, 0.05009, 0.2474, 0.3964, 0.002128, 0.8739, 0.1229, 0.445, 0.2474, 0.5713, 0.008085, 0.895, 0.05459, 0.4524, 0.2412, 0.6238, 0.07262, 0.8742, 0.9258, 0.1971, 0.1497, 0.9643, 0.9534, 0.975, 0.09388, 0.9589, 0.9359, 0.9652, 0.8096, 0.88, 0.1672, 0.6031, 0.6694, 0.2453, 0.2492, 0.1299, 0.1083, 0.5503, 0.5793, 0.06344, 0.07028, 0.7634, 0.6584, 0.7105, 0.5996]): _vg.add([_i], _w, 'REPLACE')
_vg = ob_cylinder.vertex_groups.new(name='Arm.L.001')
for _i, _w in zip([303, 304, 305, 306, 307, 308, 360, 361, 362, 363, 364, 365, 366, 367, 368, 369, 370, 371], [1.001, 0.9983, 0.997, 1.001, 0.9989, 0.9979, 0.9998, 0.9999, 0.9998, 0.9988, 0.9998, 0.9999, 0.9999, 0.9998, 0.9998, 0.9999, 1.0, 0.9999]): _vg.add([_i], _w, 'REPLACE')
_vg = ob_cylinder.vertex_groups.new(name='Leg.L.001')
for _i, _w in zip([51, 52, 55, 56, 74, 90, 145, 197, 198, 201, 202, 205, 206, 209, 210, 211, 212, 213, 214, 215, 216, 217, 218, 220, 221, 222, 223, 226, 227, 228, 229, 231, 234, 235, 236, 237, 239, 240, 241, 242, 244, 245, 248, 249, 251, 253, 254, 256, 259, 260, 261, 262, 264, 267, 268, 269, 270, 271, 273, 310, 311, 316, 317, 318, 319, 320, 321, 323, 324, 325, 326], [0.1183, 0.101, 0.003677, 0.001671, 0.0004844, 0.05261, 0.04023, 0.6781, 0.6767, 0.06052, 0.06245, 0.02065, 0.06773, 0.8125, 0.8051, 0.2011, 0.1876, 0.3857, 0.3462, 0.9141, 0.9021, 0.7762, 0.7794, 0.05391, 0.9422, 0.9435, 0.05391, 0.03712, 0.9561, 0.9563, 0.03657, 0.7913, 0.05714, 0.8761, 0.06614, 0.2598, 0.9482, 0.8433, 0.9679, 0.01046, 0.9662, 0.01482, 0.0575, 0.1389, 0.1041, 0.9672, 0.01077, 0.7633, 0.04387, 0.8607, 0.9451, 0.08173, 0.762, 0.06434, 0.8548, 0.9425, 0.967, 0.01036, 0.1202, 0.1867, 0.1897, 0.6362, 0.5952, 0.8488, 0.8419, 0.9453, 0.05228, 0.002564, 0.02955, 0.9432, 0.05213]): _vg.add([_i], _w, 'REPLACE')
_vg = ob_cylinder.vertex_groups.new(name='Foot.L.001')
for _i, _w in zip([219, 220, 221, 222, 223, 224, 225, 226, 227, 228, 229, 230, 241, 242, 243, 244, 245, 246, 253, 254, 255, 270, 271, 272, 320, 321, 322, 325, 326, 327, 372], [0.9987, 0.9456, 0.04309, 0.04139, 0.9456, 0.9988, 0.9992, 0.9562, 0.02731, 0.02767, 0.9565, 0.9992, 0.009877, 0.9697, 0.9995, 0.007415, 0.9674, 0.9996, 0.01093, 0.9695, 0.9997, 0.01078, 0.9697, 0.9997, 0.0424, 0.9473, 0.9989, 0.04464, 0.9474, 0.9988, 0.9999]): _vg.add([_i], _w, 'REPLACE')
_vg = ob_cylinder.vertex_groups.new(name='Bone')
_vg.add([0, 1, 2, 3, 4, 5, 6, 7, 8, 9, 10, 11, 12, 13, 14, 15, 16, 17, 18, 19, 20, 21, 22, 23, 24, 25, 26, 27, 28, 29, 30, 31, 32, 33, 34, 35, 36, 37, 38, 39, 40, 41, 42], 1.0, 'REPLACE')
_m = ob_cylinder.modifiers.new('Armature', 'ARMATURE')
_m.object = ob_armature

# ---- collection membership
col_collection_1.objects.link(ob_armature)
col_collection_1.objects.link(ob_cylinder)

# ---- scene / render settings (as saved in the file)
scene.frame_start = 1; scene.frame_end = 100; scene.frame_set(65)
scene.render.engine = 'CYCLES'
scene.render.resolution_percentage = 50
scene.render.dither_intensity = 0.0
scene.cycles.use_denoising = False
scene.cycles.samples = 10
scene.cycles.sampling_pattern = 'TABULATED_SOBOL'
scene.cycles.light_sampling_threshold = 0.0
scene.cycles.use_adaptive_sampling = False
scene.cycles.use_light_tree = False
scene.cycles.blur_glossy = 0.0
scene.cycles.pixel_filter_type = 'GAUSSIAN'
scene.cycles.sample_clamp_indirect = 0.0
scene.cycles.bake_type = 'AO'
scene.view_settings.view_transform = 'Standard'
bpy.context.view_layer.update()

# ---- added for rendering (the .blend has no active camera and no usable light): camera, sun
cam_auto = bpy.data.cameras.new('AutoCamera')
cam_auto.lens = 50.0
cam_auto.sensor_width = 36.0
cam_auto.clip_end = 1000.0
ob_auto_camera = bpy.data.objects.new('AutoCamera', cam_auto)
scene.collection.objects.link(ob_auto_camera)
ob_auto_camera.location = (8.54248, -11.1714, 10.7008)
ob_auto_camera.rotation_euler = (1.09748, -7.21219e-08, 0.694738)
scene.camera = ob_auto_camera
light_auto_sun = bpy.data.lights.new('AutoSun', 'SUN')
light_auto_sun.energy = 3.0
light_auto_sun.angle = 0.0523599
ob_auto_sun = bpy.data.objects.new('AutoSun', light_auto_sun)
scene.collection.objects.link(ob_auto_sun)
ob_auto_sun.rotation_euler = (0.872665, 0.174533, 0.523599)
bpy.context.view_layer.update()
